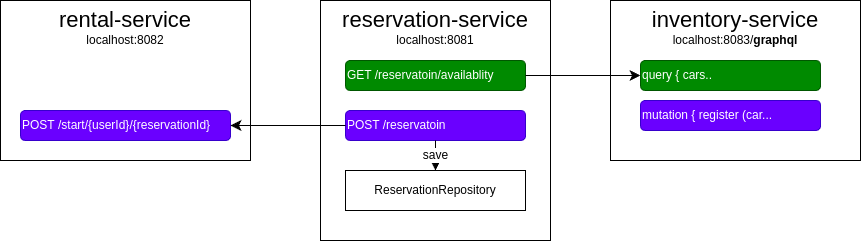

The diagram above was exported from draw.io. Its source (the exported page's mxGraphModel, read from the mxfile embedded in the PNG):
<mxGraphModel dx="2147" dy="1646" grid="1" gridSize="10" guides="1" tooltips="1" connect="1" arrows="1" fold="1" page="1" pageScale="1" pageWidth="827" pageHeight="1169" math="0" shadow="0">
  <root>
    <mxCell id="0" />
    <mxCell id="1" parent="0" />
    <mxCell id="P6MdimTUZx8nrbFMBj_E-4" value="&lt;span style=&quot;font-family: Helvetica; font-style: normal; font-variant-ligatures: normal; font-variant-caps: normal; font-weight: 400; letter-spacing: normal; orphans: 2; text-align: center; text-indent: 0px; text-transform: none; widows: 2; word-spacing: 0px; -webkit-text-stroke-width: 0px; white-space: normal; text-decoration-thickness: initial; text-decoration-style: initial; text-decoration-color: initial; float: none; display: inline !important;&quot;&gt;&lt;font style=&quot;font-size: 22px;&quot;&gt;reservation-service&lt;/font&gt;&lt;/span&gt;&lt;div style=&quot;forced-color-adjust: none; font-family: Helvetica; font-size: 12px; font-style: normal; font-variant-ligatures: normal; font-variant-caps: normal; font-weight: 400; letter-spacing: normal; orphans: 2; text-align: center; text-indent: 0px; text-transform: none; widows: 2; word-spacing: 0px; -webkit-text-stroke-width: 0px; white-space: normal; text-decoration-thickness: initial; text-decoration-style: initial; text-decoration-color: initial; box-shadow: none !important;&quot;&gt;localhost:8081&lt;/div&gt;" style="rounded=0;whiteSpace=wrap;html=1;verticalAlign=top;fontColor=default;labelBackgroundColor=none;" parent="1" vertex="1">
      <mxGeometry x="160" y="320" width="230" height="240" as="geometry" />
    </mxCell>
    <mxCell id="P6MdimTUZx8nrbFMBj_E-5" value="POST /reservatoin" style="rounded=1;whiteSpace=wrap;html=1;align=left;fillColor=#6a00ff;fontColor=#ffffff;strokeColor=#3700CC;" parent="1" vertex="1">
      <mxGeometry x="185" y="430" width="180" height="30" as="geometry" />
    </mxCell>
    <mxCell id="IT6ry79tZSNShnH3jiNd-4" value="save" style="edgeStyle=none;curved=1;rounded=0;orthogonalLoop=1;jettySize=auto;html=1;fontSize=12;startSize=8;endSize=8;" parent="1" source="P6MdimTUZx8nrbFMBj_E-5" target="IT6ry79tZSNShnH3jiNd-3" edge="1">
      <mxGeometry relative="1" as="geometry" />
    </mxCell>
    <mxCell id="P6MdimTUZx8nrbFMBj_E-6" value="GET /reservatoin/availablity" style="rounded=1;whiteSpace=wrap;html=1;align=left;fillColor=#008a00;fontColor=#ffffff;strokeColor=#005700;" parent="1" vertex="1">
      <mxGeometry x="185" y="380" width="180" height="30" as="geometry" />
    </mxCell>
    <mxCell id="IT6ry79tZSNShnH3jiNd-3" value="ReservationRepository" style="rounded=0;whiteSpace=wrap;html=1;" parent="1" vertex="1">
      <mxGeometry x="185" y="490" width="180" height="40" as="geometry" />
    </mxCell>
    <mxCell id="IT6ry79tZSNShnH3jiNd-5" value="&lt;span style=&quot;font-family: Helvetica; font-style: normal; font-variant-ligatures: normal; font-variant-caps: normal; font-weight: 400; letter-spacing: normal; orphans: 2; text-align: center; text-indent: 0px; text-transform: none; widows: 2; word-spacing: 0px; -webkit-text-stroke-width: 0px; white-space: normal; text-decoration-thickness: initial; text-decoration-style: initial; text-decoration-color: initial; float: none; display: inline !important;&quot;&gt;&lt;font style=&quot;font-size: 22px;&quot;&gt;rental-service&lt;/font&gt;&lt;/span&gt;&lt;div style=&quot;forced-color-adjust: none; font-family: Helvetica; font-size: 12px; font-style: normal; font-variant-ligatures: normal; font-variant-caps: normal; font-weight: 400; letter-spacing: normal; orphans: 2; text-align: center; text-indent: 0px; text-transform: none; widows: 2; word-spacing: 0px; -webkit-text-stroke-width: 0px; white-space: normal; text-decoration-thickness: initial; text-decoration-style: initial; text-decoration-color: initial; box-shadow: none !important;&quot;&gt;localhost:8082&lt;/div&gt;" style="rounded=0;whiteSpace=wrap;html=1;verticalAlign=top;fontColor=default;labelBackgroundColor=none;" parent="1" vertex="1">
      <mxGeometry x="-160" y="320" width="250" height="160" as="geometry" />
    </mxCell>
    <mxCell id="IT6ry79tZSNShnH3jiNd-6" value="POST&amp;nbsp;/start/{userId}/{reservationId}&amp;nbsp;&lt;span style=&quot;color: rgba(0, 0, 0, 0); font-family: monospace; font-size: 0px; text-wrap-mode: nowrap;&quot;&gt;%3CmxGraphModel%3E%3Croot%3E%3CmxCell%20id%3D%220%22%2F%3E%3CmxCell%20id%3D%221%22%20parent%3D%220%22%2F%3E%3CmxCell%20id%3D%222%22%20value%3D%22POST%20%2Freservatoin%22%20style%3D%22rounded%3D1%3BwhiteSpace%3Dwrap%3Bhtml%3D1%3Balign%3Dleft%3BfillColor%3D%236a00ff%3BfontColor%3D%23ffffff%3BstrokeColor%3D%233700CC%3B%22%20vertex%3D%221%22%20parent%3D%221%22%3E%3CmxGeometry%20x%3D%22190%22%20y%3D%22390%22%20width%3D%22180%22%20height%3D%2230%22%20as%3D%22geometry%22%2F%3E%3C%2FmxCell%3E%3C%2Froot%3E%3C%2FmxGraphModel%3E&lt;/span&gt;" style="rounded=1;whiteSpace=wrap;html=1;align=left;fillColor=#6a00ff;fontColor=#ffffff;strokeColor=#3700CC;" parent="1" vertex="1">
      <mxGeometry x="-140" y="430" width="210" height="30" as="geometry" />
    </mxCell>
    <mxCell id="IT6ry79tZSNShnH3jiNd-7" style="edgeStyle=none;curved=1;rounded=0;orthogonalLoop=1;jettySize=auto;html=1;fontSize=12;startSize=8;endSize=8;" parent="1" source="P6MdimTUZx8nrbFMBj_E-5" target="IT6ry79tZSNShnH3jiNd-6" edge="1">
      <mxGeometry relative="1" as="geometry" />
    </mxCell>
    <mxCell id="t26iIlPfQeKp7D_nR5xx-1" value="&lt;span style=&quot;font-family: Helvetica; font-style: normal; font-variant-ligatures: normal; font-variant-caps: normal; font-weight: 400; letter-spacing: normal; orphans: 2; text-align: center; text-indent: 0px; text-transform: none; widows: 2; word-spacing: 0px; -webkit-text-stroke-width: 0px; white-space: normal; text-decoration-thickness: initial; text-decoration-style: initial; text-decoration-color: initial; float: none; display: inline !important;&quot;&gt;&lt;font style=&quot;font-size: 22px;&quot;&gt;inventory-service&lt;/font&gt;&lt;/span&gt;&lt;div style=&quot;forced-color-adjust: none; font-family: Helvetica; font-size: 12px; font-style: normal; font-variant-ligatures: normal; font-variant-caps: normal; letter-spacing: normal; orphans: 2; text-align: center; text-indent: 0px; text-transform: none; widows: 2; word-spacing: 0px; -webkit-text-stroke-width: 0px; white-space: normal; text-decoration-thickness: initial; text-decoration-style: initial; text-decoration-color: initial; box-shadow: none !important;&quot;&gt;&lt;span style=&quot;font-weight: 400;&quot;&gt;localhost:8083/&lt;/span&gt;&lt;b&gt;graphql&lt;/b&gt;&lt;/div&gt;" style="rounded=0;whiteSpace=wrap;html=1;verticalAlign=top;fontColor=default;labelBackgroundColor=none;" vertex="1" parent="1">
      <mxGeometry x="450" y="320" width="250" height="160" as="geometry" />
    </mxCell>
    <mxCell id="t26iIlPfQeKp7D_nR5xx-2" value="mutation { register (car...&amp;nbsp;&lt;span style=&quot;color: rgba(0, 0, 0, 0); font-family: monospace; font-size: 0px; text-wrap-mode: nowrap;&quot;&gt;%3CmxGraphModel%3E%3Croot%3E%3CmxCell%20id%3D%220%22%2F%3E%3CmxCell%20id%3D%221%22%20parent%3D%220%22%2F%3E%3CmxCell%20id%3D%222%22%20value%3D%22POST%20%2Freservatoin%22%20style%3D%22rounded%3D1%3BwhiteSpace%3Dwrap%3Bhtml%3D1%3Balign%3Dleft%3BfillColor%3D%236a00ff%3BfontColor%3D%23ffffff%3BstrokeColor%3D%233700CC%3B%22%20vertex%3D%221%22%20parent%3D%221%22%3E%3CmxGeometry%20x%3D%22190%22%20y%3D%22390%22%20width%3D%22180%22%20height%3D%2230%22%20as%3D%22geometry%22%2F%3E%3C%2FmxCell%3E%3C%2Froot%3E%3C%2FmxGraphModel%3E&lt;/span&gt;" style="rounded=1;whiteSpace=wrap;html=1;align=left;fillColor=#6a00ff;fontColor=#ffffff;strokeColor=#3700CC;" vertex="1" parent="1">
      <mxGeometry x="480" y="420" width="180" height="30" as="geometry" />
    </mxCell>
    <mxCell id="t26iIlPfQeKp7D_nR5xx-3" value="query { cars..&amp;nbsp;" style="rounded=1;whiteSpace=wrap;html=1;align=left;fillColor=#008a00;fontColor=#ffffff;strokeColor=#005700;" vertex="1" parent="1">
      <mxGeometry x="480" y="380" width="180" height="30" as="geometry" />
    </mxCell>
    <mxCell id="t26iIlPfQeKp7D_nR5xx-4" style="edgeStyle=none;curved=1;rounded=0;orthogonalLoop=1;jettySize=auto;html=1;fontSize=12;startSize=8;endSize=8;" edge="1" parent="1" source="P6MdimTUZx8nrbFMBj_E-6" target="t26iIlPfQeKp7D_nR5xx-3">
      <mxGeometry relative="1" as="geometry" />
    </mxCell>
  </root>
</mxGraphModel>